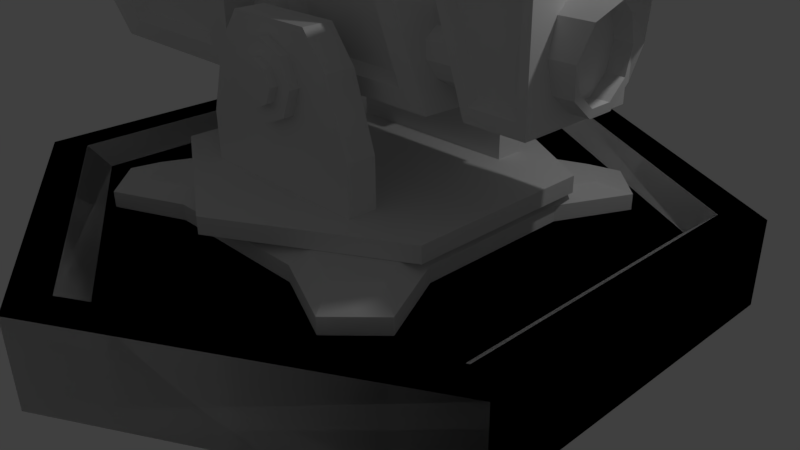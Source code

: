# Source: BasicTurret1.blend  (saved by Blender 2.77.0; exported with 4.5.12 LTS)
import bpy
from mathutils import Matrix  # noqa: F401  (used for matrix-valued properties, if any)

bpy.ops.wm.read_factory_settings(use_empty=True)
scene = bpy.context.scene
scene.name = 'Scene'

# ---- collections
col_collection_1 = bpy.data.collections.new('Collection 1'); scene.collection.children.link(col_collection_1)

# ---- world
world_world = bpy.data.worlds.new('World'); scene.world = world_world
world_world.color = (0.05088, 0.05088, 0.05088)
world_world.use_sun_shadow = False
world_world.sun_shadow_jitter_overblur = 0.0
world_world.cycles.sampling_method = 'MANUAL'

# ---- cameras
cam_camera = bpy.data.cameras.new('Camera')
cam_camera.clip_end = 100.0
cam_camera.lens = 35.0
cam_camera.sensor_width = 32.0
cam_camera.sensor_height = 18.0
cam_camera.ortho_scale = 7.314
cam_camera.dof.focus_distance = 0.0
cam_camera.dof.aperture_fstop = 128.0

# ---- lights
light_lamp = bpy.data.lights.new('Lamp', 'POINT')
light_lamp.transmission_factor = 0.0
light_lamp.cutoff_distance = 30.0
light_lamp.energy = 100.0
light_lamp.shadow_buffer_clip_start = 1.001
light_lamp.shadow_soft_size = 0.1
light_lamp.shadow_maximum_resolution = 0.006
light_lamp.use_absolute_resolution = True

# ---- meshes
me_circle_002 = bpy.data.meshes.new('Circle.002')
me_circle_002.from_pydata([(2.747, 0.5103, 1.987), (2.747, 0.4128, 2.347), (2.747, 0.1577, 2.569), (2.747, -0.1577, 2.569), (2.747, -0.4128, 2.347), (2.747, -0.5103, 1.987), (2.747, -0.4128, 1.628), (2.747, -0.1577, 1.405), (2.747, 0.1577, 1.405), (2.747, 0.4128, 1.628), (3.253, 0.5103, 1.987), (3.339, 0.4128, 2.347), (3.492, 0.1577, 2.569), (3.492, -0.1577, 2.569), (3.339, -0.4128, 2.347), (3.253, -0.5103, 1.987), (3.193, -0.4128, 1.628), (3.193, -0.1577, 1.405), (3.193, 0.1577, 1.405), (3.193, 0.4128, 1.628), (3.193, 0.4288, 1.987), (3.193, 0.3469, 2.289), (3.193, 0.1325, 2.476), (3.193, -0.1325, 2.476), (3.193, -0.3469, 2.289), (3.193, -0.4288, 1.987), (3.193, -0.3469, 1.685), (3.193, -0.1325, 1.498), (3.193, 0.1325, 1.498), (3.193, 0.3469, 1.685), (2.981, 0.4288, 1.987), (2.981, 0.3469, 2.289), (2.981, 0.1325, 2.476), (2.981, -0.1325, 2.476), (2.981, -0.3469, 2.289), (2.981, -0.4288, 1.987), (2.981, -0.3469, 1.685), (2.981, -0.1325, 1.498), (2.981, 0.1325, 1.498), (2.981, 0.3469, 1.685), (2.201, 0.7566, 1.273), (1.688, 0.7566, 2.746), (2.947, 0.7566, 1.273), (2.947, 0.7566, 2.763), (2.254, 0.7566, 1.434), (1.852, 0.7566, 2.588), (2.838, 0.7566, 1.434), (2.838, 0.7566, 2.601), (2.283, 0.6507, 1.521), (1.941, 0.6507, 2.501), (2.779, 0.6507, 1.521), (2.779, 0.6507, 2.512), (2.201, -0.7566, 1.273), (1.688, -0.7566, 2.746), (2.947, -0.7566, 1.273), (2.947, -0.7566, 2.763), (1.688, -1.681e-07, 2.843), (2.201, -1.681e-07, 1.273), (2.947, -1.681e-07, 2.859), (2.947, -1.681e-07, 1.273), (2.254, -0.7566, 1.434), (1.852, -0.7566, 2.588), (2.838, -0.7566, 1.434), (2.838, -0.7566, 2.601), (2.283, -0.6507, 1.521), (1.941, -0.6507, 2.501), (2.779, -0.6507, 1.521), (2.779, -0.6507, 2.512), (1.128, 0.2456, 2.019), (1.128, 0.09382, 1.909), (2.486, 0.09382, 1.909), (1.128, -0.09382, 1.909), (2.486, -0.09382, 1.909), (1.128, -0.2456, 2.019), (2.486, -0.3036, 2.198), (2.486, -0.2456, 2.376), (1.128, -0.09382, 2.486), (2.486, -0.09382, 2.486), (1.128, 0.09382, 2.486), (1.133, 0.5907, 1.715), (2.49, 0.5907, 1.715), (1.133, 0.5328, 1.537), (2.49, 0.5328, 1.537), (1.133, 0.381, 1.427), (2.49, 0.381, 1.427), (1.133, 0.1933, 1.427), (2.49, 0.1933, 1.427), (1.133, 0.04152, 1.537), (2.49, 0.04152, 1.537), (1.133, -0.01646, 1.715), (2.49, -0.01646, 1.715), (1.133, 0.04152, 1.894), (2.49, 0.04152, 1.894), (1.133, 0.1933, 2.004), (2.49, 0.1933, 2.004), (1.133, 0.381, 2.004), (2.49, 0.381, 2.004), (1.133, 0.5328, 1.894), (2.49, 0.5328, 1.894), (1.128, -0.3036, 2.198), (2.486, -0.2456, 2.019), (2.486, 0.2456, 2.019), (1.128, 0.3036, 2.198), (2.486, 0.3036, 2.198), (1.128, 0.2456, 2.376), (2.486, 0.2456, 2.376), (2.486, 0.09382, 2.486), (1.128, -0.2456, 2.376), (1.133, -0.5907, 1.715), (2.49, -0.5907, 1.715), (1.133, -0.5327, 1.537), (2.49, -0.5327, 1.537), (1.133, -0.381, 1.427), (2.49, -0.381, 1.427), (1.133, -0.1933, 1.427), (2.49, -0.1933, 1.427), (1.133, -0.04152, 1.537), (2.49, -0.04152, 1.537), (1.133, 0.01646, 1.715), (2.49, 0.01646, 1.715), (1.133, -0.04152, 1.894), (2.49, -0.04152, 1.894), (1.133, -0.1933, 2.004), (2.49, -0.1933, 2.004), (1.133, -0.381, 2.004), (2.49, -0.381, 2.004), (1.133, -0.5327, 1.894), (2.49, -0.5327, 1.894), (-0.4766, 0.7678, 1.212), (-0.9601, 0.7678, 2.747), (1.711, 0.7678, 1.212), (1.059, 0.7678, 2.747), (-1.04, 7.659e-08, 2.828), (-0.2559, 0.7678, 1.421), (-0.6077, 0.7678, 2.538), (1.335, 0.7678, 1.421), (0.8613, 0.7678, 2.538), (-0.162, 0.6051, 1.51), (-0.4577, 0.6051, 2.449), (1.176, 0.6051, 1.51), (0.7771, 0.6051, 2.449), (-0.5438, -0.263, 2.787), (-0.5438, 7.659e-08, 2.787), (0.779, -0.263, 2.787), (-0.5438, -0.263, 2.964), (-0.5438, 7.659e-08, 3.002), (0.779, -0.263, 2.964), (0.779, 7.659e-08, 3.002), (-0.4766, -0.7678, 1.212), (-0.9601, -0.7678, 2.747), (1.711, -0.7678, 1.212), (1.059, -0.7678, 2.747), (-0.4766, 7.659e-08, 1.212), (1.185, 7.659e-08, 2.839), (1.86, 7.659e-08, 1.258), (-0.2559, -0.7678, 1.421), (-0.6077, -0.7678, 2.538), (1.335, -0.7678, 1.421), (0.8613, -0.7678, 2.538), (-0.162, -0.6051, 1.51), (-0.4577, -0.6051, 2.449), (1.176, -0.6051, 1.51), (0.7771, -0.6051, 2.449), (-0.5438, 0.263, 2.787), (0.779, 0.263, 2.787), (0.779, 7.659e-08, 2.787), (-0.5438, 0.263, 2.964), (0.779, 0.263, 2.964), (-1.939, 0.3036, 2.198), (-0.5812, 0.2456, 2.019), (-0.5812, 0.09382, 1.909), (-1.939, -0.09382, 1.909), (-0.5812, -0.2456, 2.019), (-0.5812, -0.3036, 2.198), (-0.5812, -0.2456, 2.376), (-1.939, -0.09382, 2.486), (-0.5812, -0.09382, 2.486), (-0.5812, 0.09382, 2.486), (-1.934, 0.5907, 1.715), (-0.5767, 0.5907, 1.715), (-1.934, 0.5328, 1.537), (-0.5767, 0.5328, 1.537), (-1.934, 0.381, 1.427), (-0.5767, 0.381, 1.427), (-1.934, 0.1933, 1.427), (-0.5767, 0.1933, 1.427), (-1.934, 0.04152, 1.537), (-0.5767, 0.04152, 1.537), (-1.934, -0.01646, 1.715), (-0.5767, -0.01646, 1.715), (-1.934, 0.04152, 1.894), (-0.5767, 0.04152, 1.894), (-1.934, 0.1933, 2.004), (-0.5767, 0.1933, 2.004), (-1.934, 0.381, 2.004), (-0.5767, 0.381, 2.004), (-1.934, 0.5328, 1.894), (-0.5767, 0.5328, 1.894), (-1.939, -0.3036, 2.198), (-1.939, -0.2456, 2.019), (-0.5812, -0.09382, 1.909), (-1.939, 0.09382, 1.909), (-1.939, 0.2456, 2.019), (-0.5812, 0.3036, 2.198), (-1.939, 0.2456, 2.376), (-0.5812, 0.2456, 2.376), (-1.939, 0.09382, 2.486), (-1.939, -0.2456, 2.376), (-1.934, -0.5907, 1.715), (-0.5767, -0.5907, 1.715), (-1.934, -0.5327, 1.537), (-0.5767, -0.5327, 1.537), (-1.934, -0.381, 1.427), (-0.5767, -0.381, 1.427), (-1.934, -0.1933, 1.427), (-0.5767, -0.1933, 1.427), (-1.934, -0.04152, 1.537), (-0.5767, -0.04152, 1.537), (-1.934, 0.01646, 1.715), (-0.5767, 0.01646, 1.715), (-1.934, -0.04152, 1.894), (-0.5767, -0.04152, 1.894), (-1.934, -0.1933, 2.004), (-0.5767, -0.1933, 2.004), (-1.934, -0.381, 2.004), (-0.5767, -0.381, 2.004), (-1.934, -0.5327, 1.894), (-0.5767, -0.5327, 1.894), (-3.874, -0.9716, 1.091), (-5.5, -0.9716, 2.824), (-1.415, -0.9716, 1.091), (-1.415, -0.9716, 2.824), (-3.603, -0.9716, 1.318), (-4.804, -0.9716, 2.597), (-1.787, -0.9716, 1.318), (-1.787, -0.9716, 2.597), (-3.525, -0.8111, 1.4), (-4.572, -0.8111, 2.515), (-1.942, -0.8111, 1.4), (-1.942, -0.8111, 2.515), (-3.948, -0.7076, 1.298), (-5.198, -0.7076, 2.57), (-5.238, -1.649e-08, 2.649), (-3.948, -1.649e-08, 1.298), (-5.044, 0.2397, 2.906), (-5.185, 0.1939, 2.906), (-5.272, 0.07406, 2.906), (-5.272, -0.07406, 2.906), (-5.185, -0.1939, 2.906), (-5.044, -0.2397, 2.906), (-4.904, -0.1939, 2.906), (-4.817, -0.07406, 2.906), (-4.817, 0.07406, 2.906), (-4.904, 0.1939, 2.906), (-5.044, 0.2397, 3.035), (-5.185, 0.1939, 3.035), (-5.272, 0.07406, 3.035), (-5.272, -0.07406, 3.035), (-5.185, -0.1939, 3.035), (-5.044, -0.2397, 3.035), (-4.904, -0.1939, 3.035), (-4.817, -0.07406, 3.035), (-4.817, 0.07406, 3.035), (-4.904, 0.1939, 3.035), (-5.044, 0.1865, 3.035), (-5.154, 0.1509, 3.035), (-5.222, 0.05764, 3.035), (-5.222, -0.05764, 3.035), (-5.154, -0.1509, 3.035), (-5.044, -0.1865, 3.035), (-4.867, -0.05764, 3.035), (-4.867, 0.05764, 3.035), (-4.935, 0.1509, 3.035), (-5.044, 0.1865, 3.056), (-5.154, 0.1509, 3.056), (-5.222, 0.05764, 3.056), (-5.222, -0.05764, 3.056), (-5.154, -0.1509, 3.056), (-5.044, -0.1865, 3.056), (-4.935, -0.1509, 3.056), (-4.867, 0.05764, 3.056), (-4.935, 0.1509, 3.056), (-5.044, 0.8829, 2.835), (-5.185, 0.8376, 2.839), (-5.272, 0.7184, 2.85), (-5.273, 0.5709, 2.864), (-5.186, 0.4514, 2.875), (-5.045, 0.4056, 2.879), (-4.904, 0.451, 2.875), (-4.817, 0.5702, 2.864), (-4.816, 0.7176, 2.85), (-4.903, 0.8371, 2.839), (-5.044, 0.8947, 2.963), (-5.185, 0.8494, 2.967), (-5.272, 0.7302, 2.978), (-5.273, 0.5827, 2.992), (-5.186, 0.4632, 3.003), (-5.045, 0.4174, 3.007), (-4.904, 0.4627, 3.003), (-4.817, 0.5819, 2.992), (-4.816, 0.7294, 2.978), (-4.903, 0.8489, 2.967), (-5.044, 0.8418, 2.968), (-5.154, 0.8065, 2.971), (-5.222, 0.7137, 2.98), (-5.222, 0.5989, 2.99), (-5.154, 0.506, 2.999), (-5.045, 0.4703, 3.002), (-4.935, 0.5056, 2.999), (-4.867, 0.5984, 2.99), (-4.867, 0.7132, 2.98), (-4.935, 0.8062, 2.971), (-5.044, 0.8438, 2.989), (-5.154, 0.8085, 2.992), (-5.222, 0.7157, 3.001), (-5.222, 0.6009, 3.012), (-5.154, 0.5079, 3.02), (-5.045, 0.4723, 3.023), (-4.935, 0.5076, 3.02), (-4.867, 0.6003, 3.012), (-4.867, 0.7151, 3.001), (-4.935, 0.8081, 2.992), (-3.874, 0.9716, 1.091), (-5.5, 0.9716, 2.824), (-1.415, 0.9716, 1.091), (-1.415, 0.9716, 2.824), (-3.603, 0.9716, 1.318), (-4.804, 0.9716, 2.597), (-1.787, 0.9716, 1.318), (-1.787, 0.9716, 2.597), (-3.525, 0.8111, 1.4), (-4.572, 0.8111, 2.515), (-1.942, 0.8111, 1.4), (-1.942, 0.8111, 2.515), (-5.569, -1.649e-08, 2.916), (-3.874, -1.649e-08, 1.091), (-1.415, -1.649e-08, 2.916), (-1.415, -1.649e-08, 1.091), (-3.948, 0.7076, 1.298), (-5.198, 0.7076, 2.57), (-4.935, -0.1509, 3.035), (-4.867, -0.05764, 3.056), (-5.044, -0.8829, 2.835), (-5.185, -0.8376, 2.839), (-5.272, -0.7184, 2.85), (-5.273, -0.5709, 2.864), (-5.186, -0.4514, 2.875), (-5.045, -0.4056, 2.879), (-4.904, -0.451, 2.875), (-4.817, -0.5702, 2.864), (-4.816, -0.7176, 2.85), (-4.903, -0.8371, 2.839), (-5.044, -0.8947, 2.963), (-5.185, -0.8494, 2.967), (-5.272, -0.7302, 2.978), (-5.273, -0.5827, 2.992), (-5.186, -0.4632, 3.003), (-5.045, -0.4174, 3.007), (-4.904, -0.4627, 3.003), (-4.817, -0.5819, 2.992), (-4.816, -0.7294, 2.978), (-4.903, -0.8489, 2.967), (-5.044, -0.8418, 2.968), (-5.154, -0.8065, 2.971), (-5.222, -0.7137, 2.98), (-5.222, -0.5989, 2.99), (-5.154, -0.506, 2.999), (-5.045, -0.4703, 3.002), (-4.935, -0.5056, 2.999), (-4.867, -0.5984, 2.99), (-4.867, -0.7132, 2.98), (-4.935, -0.8061, 2.971), (-5.044, -0.8438, 2.989), (-5.154, -0.8085, 2.992), (-5.222, -0.7157, 3.001), (-5.222, -0.6009, 3.012), (-5.154, -0.5079, 3.02), (-5.045, -0.4723, 3.023), (-4.935, -0.5076, 3.02), (-4.867, -0.6003, 3.012), (-4.867, -0.7151, 3.001), (-4.935, -0.8081, 2.992), (-2.118, -1.223, -0.1017), (1.959e-07, -2.446, -0.1017), (2.118, -1.223, -0.1017), (-2.118, -1.223, 0.111), (1.959e-07, -2.446, 0.111), (2.118, -1.223, 0.111), (-2.118, -1.192e-07, -0.1017), (2.118, -1.192e-07, -0.1017), (2.118, -1.192e-07, 0.111), (0.0, -1.192e-07, 0.111), (0.0, -1.192e-07, -0.1017), (-1.194, -1.36, 0.1094), (1.194, -1.36, 0.1094), (-1.194, -0.9838, 0.1094), (1.194, -0.9838, 0.1094), (-1.863e-08, -1.36, 0.1094), (-1.863e-08, -0.9838, 0.1094), (-1.194, -1.36, 0.7221), (1.194, -1.36, 0.7221), (-1.194, -0.9838, 0.7221), (1.194, -0.9838, 0.7221), (-1.863e-08, -1.36, 0.7221), (-1.863e-08, -0.9838, 0.7221), (-0.9147, -1.36, 1.591), (0.9147, -1.36, 1.591), (-0.9147, -0.9838, 1.591), (0.9147, -0.9838, 1.591), (-1.568e-08, -1.36, 1.591), (-1.568e-08, -0.9838, 1.591), (-0.5902, -1.36, 2.007), (0.5902, -1.36, 2.007), (-0.5902, -0.9838, 2.007), (0.5902, -0.9838, 2.007), (-1.197e-08, -1.36, 2.007), (-1.197e-08, -0.9838, 2.007), (0.3391, -1.485, 1.694), (0.4768, -1.485, 1.361), (0.3391, -1.485, 1.029), (0.00669, -1.485, 0.891), (-0.3257, -1.485, 1.029), (-0.4634, -1.485, 1.361), (-0.3257, -1.485, 1.694), (0.00669, -1.485, 1.831), (0.3391, -1.305, 1.694), (0.4768, -1.305, 1.361), (0.3391, -1.305, 1.029), (0.00669, -1.305, 0.891), (-0.3257, -1.305, 1.029), (-0.4634, -1.305, 1.361), (-0.3257, -1.305, 1.694), (0.00669, -1.305, 1.831), (0.195, -1.485, 1.549), (0.2731, -1.485, 1.361), (0.195, -1.485, 1.173), (0.00669, -1.485, 1.095), (-0.1817, -1.485, 1.173), (-0.2597, -1.485, 1.361), (-0.1817, -1.485, 1.549), (0.00669, -1.485, 1.627), (0.195, -1.586, 1.549), (0.2731, -1.586, 1.361), (0.195, -1.586, 1.173), (0.00669, -1.586, 1.095), (-0.1817, -1.586, 1.173), (-0.2597, -1.586, 1.361), (-0.1817, -1.586, 1.549), (0.00669, -1.586, 1.627), (0.3391, -0.8162, 1.694), (0.4768, -0.8162, 1.361), (0.3391, -0.8162, 1.029), (0.00669, -0.8162, 0.891), (-0.3257, -0.8162, 1.029), (-0.4634, -0.8162, 1.361), (-0.3257, -0.8162, 1.694), (0.00669, -0.8162, 1.831), (-2.118, 1.223, -0.1017), (1.959e-07, 2.446, -0.1017), (2.118, 1.223, -0.1017), (-2.118, 1.223, 0.111), (1.959e-07, 2.446, 0.111), (2.118, 1.223, 0.111), (-2.118, 1.192e-07, 0.111), (-1.194, 1.36, 0.1094), (1.194, 1.36, 0.1094), (-1.194, 0.9838, 0.1094), (1.194, 0.9838, 0.1094), (-1.863e-08, 1.36, 0.1094), (-1.863e-08, 0.9838, 0.1094), (-1.194, 1.36, 0.7221), (1.194, 1.36, 0.7221), (-1.194, 0.9838, 0.7221), (1.194, 0.9838, 0.7221), (-1.863e-08, 1.36, 0.7221), (-1.863e-08, 0.9838, 0.7221), (-0.9147, 1.36, 1.591), (0.9147, 1.36, 1.591), (-0.9147, 0.9838, 1.591), (0.9147, 0.9838, 1.591), (-1.568e-08, 1.36, 1.591), (-1.568e-08, 0.9838, 1.591), (-0.5902, 1.36, 2.007), (0.5902, 1.36, 2.007), (-0.5902, 0.9838, 2.007), (0.5902, 0.9838, 2.007), (-1.197e-08, 1.36, 2.007), (-1.197e-08, 0.9838, 2.007), (0.3391, 1.485, 1.694), (0.4768, 1.485, 1.361), (0.3391, 1.485, 1.029), (0.00669, 1.485, 0.891), (-0.3257, 1.485, 1.029), (-0.4634, 1.485, 1.361), (-0.3257, 1.485, 1.694), (0.00669, 1.485, 1.831), (0.3391, 1.305, 1.694), (0.4768, 1.305, 1.361), (0.3391, 1.305, 1.029), (0.00669, 1.305, 0.891), (-0.3257, 1.305, 1.029), (-0.4634, 1.305, 1.361), (-0.3257, 1.305, 1.694), (0.00669, 1.305, 1.831), (0.195, 1.485, 1.549), (0.2731, 1.485, 1.361), (0.195, 1.485, 1.173), (0.00669, 1.485, 1.095), (-0.1817, 1.485, 1.173), (-0.2597, 1.485, 1.361), (-0.1817, 1.485, 1.549), (0.00669, 1.485, 1.627), (0.195, 1.586, 1.549), (0.2731, 1.586, 1.361), (0.195, 1.586, 1.173), (0.00669, 1.586, 1.095), (-0.1817, 1.586, 1.173), (-0.2597, 1.586, 1.361), (-0.1817, 1.586, 1.549), (0.00669, 1.586, 1.627), (0.3391, 0.8162, 1.694), (0.4768, 0.8162, 1.361), (0.3391, 0.8162, 1.029), (0.00669, 0.8162, 0.891), (-0.3257, 0.8162, 1.029), (-0.4634, 0.8162, 1.361), (-0.3257, 0.8162, 1.694), (0.00669, 0.8162, 1.831)], [], [(5, 15, 14, 4), (2, 12, 11, 1), (9, 19, 18, 8), (6, 16, 15, 5), (3, 13, 12, 2), (0, 10, 19, 9), (7, 17, 16, 6), (4, 14, 13, 3), (1, 11, 10, 0), (8, 18, 17, 7), (12, 13, 23, 22), (19, 10, 20, 29), (16, 17, 27, 26), (13, 14, 24, 23), (10, 11, 21, 20), (17, 18, 28, 27), (14, 15, 25, 24), (11, 12, 22, 21), (18, 19, 29, 28), (15, 16, 26, 25), (28, 29, 39, 38), (25, 26, 36, 35), (22, 23, 33, 32), (29, 20, 30, 39), (26, 27, 37, 36), (23, 24, 34, 33), (20, 21, 31, 30), (27, 28, 38, 37), (24, 25, 35, 34), (21, 22, 32, 31), (56, 41, 40, 57), (42, 40, 44, 46), (57, 40, 42, 59), (58, 43, 41, 56), (43, 58, 59, 42), (41, 43, 47, 45), (43, 42, 46, 47), (40, 41, 45, 44), (46, 44, 48, 50), (45, 47, 51, 49), (47, 46, 50, 51), (44, 45, 49, 48), (48, 49, 51, 50), (56, 57, 52, 53), (54, 62, 60, 52), (57, 59, 54, 52), (58, 56, 53, 55), (55, 54, 59, 58), (53, 61, 63, 55), (55, 63, 62, 54), (52, 60, 61, 53), (62, 66, 64, 60), (61, 65, 67, 63), (63, 67, 66, 62), (60, 64, 65, 61), (64, 66, 67, 65), (102, 103, 101, 68), (68, 101, 70, 69), (69, 70, 72, 71), (71, 72, 100, 73), (73, 100, 74, 99), (99, 74, 75, 107), (107, 75, 77, 76), (76, 77, 106, 78), (101, 103, 105, 106, 77, 75, 74, 100, 72, 70), (78, 106, 105, 104), (102, 68, 69, 71, 73, 99, 107, 76, 78, 104), (79, 80, 82, 81), (81, 82, 84, 83), (83, 84, 86, 85), (85, 86, 88, 87), (87, 88, 90, 89), (89, 90, 92, 91), (91, 92, 94, 93), (93, 94, 96, 95), (82, 80, 98, 96, 94, 92, 90, 88, 86, 84), (95, 96, 98, 97), (97, 98, 80, 79), (79, 81, 83, 85, 87, 89, 91, 93, 95, 97), (102, 104, 105, 103), (108, 110, 111, 109), (110, 112, 113, 111), (112, 114, 115, 113), (114, 116, 117, 115), (116, 118, 119, 117), (118, 120, 121, 119), (120, 122, 123, 121), (122, 124, 125, 123), (111, 113, 115, 117, 119, 121, 123, 125, 127, 109), (124, 126, 127, 125), (126, 108, 109, 127), (108, 126, 124, 122, 120, 118, 116, 114, 112, 110), (132, 129, 128, 152), (129, 131, 136, 134), (152, 128, 130, 154), (153, 131, 129, 132), (131, 153, 154, 130), (131, 130, 135, 136), (128, 129, 134, 133), (130, 128, 133, 135), (134, 136, 140, 138), (136, 135, 139, 140), (133, 134, 138, 137), (135, 133, 137, 139), (137, 138, 140, 139), (141, 142, 165, 143), (144, 146, 147, 145), (165, 147, 146, 143), (141, 144, 145, 142), (143, 146, 144, 141), (132, 152, 148, 149), (149, 156, 158, 151), (152, 154, 150, 148), (153, 132, 149, 151), (151, 150, 154, 153), (151, 158, 157, 150), (148, 155, 156, 149), (150, 157, 155, 148), (156, 160, 162, 158), (158, 162, 161, 157), (155, 159, 160, 156), (157, 161, 159, 155), (159, 161, 162, 160), (163, 164, 165, 142), (166, 145, 147, 167), (165, 164, 167, 147), (163, 142, 145, 166), (164, 163, 166, 167), (168, 203, 169, 202), (202, 169, 170, 201), (201, 170, 200, 171), (171, 200, 172, 199), (199, 172, 173, 198), (198, 173, 174, 207), (207, 174, 176, 175), (175, 176, 177, 206), (169, 203, 205, 177, 176, 174, 173, 172, 200, 170), (206, 177, 205, 204), (204, 205, 203, 168), (168, 202, 201, 171, 199, 198, 207, 175, 206, 204), (178, 179, 181, 180), (180, 181, 183, 182), (182, 183, 185, 184), (184, 185, 187, 186), (186, 187, 189, 188), (188, 189, 191, 190), (190, 191, 193, 192), (192, 193, 195, 194), (181, 179, 197, 195, 193, 191, 189, 187, 185, 183), (194, 195, 197, 196), (196, 197, 179, 178), (178, 180, 182, 184, 186, 188, 190, 192, 194, 196), (208, 210, 211, 209), (210, 212, 213, 211), (212, 214, 215, 213), (214, 216, 217, 215), (216, 218, 219, 217), (218, 220, 221, 219), (220, 222, 223, 221), (222, 224, 225, 223), (211, 213, 215, 217, 219, 221, 223, 225, 227, 209), (224, 226, 227, 225), (226, 208, 209, 227), (208, 226, 224, 222, 220, 218, 216, 214, 212, 210), (336, 231, 230, 337), (231, 229, 233, 235), (230, 231, 235, 234), (229, 228, 232, 233), (228, 230, 234, 232), (232, 234, 238, 236), (234, 235, 239, 238), (235, 233, 237, 239), (233, 232, 236, 237), (236, 238, 239, 237), (231, 336, 334, 229), (228, 335, 337, 230), (229, 334, 242, 241), (335, 228, 240, 243), (228, 229, 241, 240), (241, 242, 243, 240), (248, 258, 257, 247), (245, 255, 254, 244), (252, 262, 261, 251), (249, 259, 258, 248), (246, 256, 255, 245), (253, 263, 262, 252), (250, 260, 259, 249), (247, 257, 256, 246), (244, 254, 263, 253), (251, 261, 260, 250), (257, 258, 268, 267), (254, 255, 265, 264), (261, 262, 271, 270), (258, 259, 269, 268), (255, 256, 266, 265), (262, 263, 272, 271), (259, 260, 340, 269), (256, 257, 267, 266), (263, 254, 264, 272), (260, 261, 270, 340), (264, 265, 274, 273), (270, 271, 280, 341), (268, 269, 278, 277), (265, 266, 275, 274), (271, 272, 281, 280), (269, 340, 279, 278), (266, 267, 276, 275), (272, 264, 273, 281), (340, 270, 341, 279), (267, 268, 277, 276), (274, 275, 276, 277, 278, 279, 341, 280, 281, 273), (286, 296, 295, 285), (283, 293, 292, 282), (290, 300, 299, 289), (287, 297, 296, 286), (284, 294, 293, 283), (291, 301, 300, 290), (288, 298, 297, 287), (285, 295, 294, 284), (282, 292, 301, 291), (289, 299, 298, 288), (295, 296, 306, 305), (292, 293, 303, 302), (299, 300, 310, 309), (296, 297, 307, 306), (293, 294, 304, 303), (300, 301, 311, 310), (297, 298, 308, 307), (294, 295, 305, 304), (301, 292, 302, 311), (298, 299, 309, 308), (302, 303, 313, 312), (309, 310, 320, 319), (306, 307, 317, 316), (303, 304, 314, 313), (310, 311, 321, 320), (307, 308, 318, 317), (304, 305, 315, 314), (311, 302, 312, 321), (308, 309, 319, 318), (305, 306, 316, 315), (313, 314, 315, 316, 317, 318, 319, 320, 321, 312), (336, 337, 324, 325), (325, 329, 327, 323), (324, 328, 329, 325), (323, 327, 326, 322), (322, 326, 328, 324), (326, 330, 332, 328), (328, 332, 333, 329), (329, 333, 331, 327), (327, 331, 330, 326), (330, 331, 333, 332), (325, 323, 334, 336), (322, 324, 337, 335), (323, 339, 242, 334), (335, 243, 338, 322), (322, 338, 339, 323), (339, 338, 243, 242), (346, 345, 355, 356), (343, 342, 352, 353), (350, 349, 359, 360), (347, 346, 356, 357), (344, 343, 353, 354), (351, 350, 360, 361), (348, 347, 357, 358), (345, 344, 354, 355), (342, 351, 361, 352), (349, 348, 358, 359), (355, 365, 366, 356), (352, 362, 363, 353), (359, 369, 370, 360), (356, 366, 367, 357), (353, 363, 364, 354), (360, 370, 371, 361), (357, 367, 368, 358), (354, 364, 365, 355), (361, 371, 362, 352), (358, 368, 369, 359), (362, 372, 373, 363), (369, 379, 380, 370), (366, 376, 377, 367), (363, 373, 374, 364), (370, 380, 381, 371), (367, 377, 378, 368), (364, 374, 375, 365), (371, 381, 372, 362), (368, 378, 379, 369), (365, 375, 376, 366), (373, 372, 381, 380, 379, 378, 377, 376, 375, 374), (31, 32, 33, 34, 35, 36, 37, 38, 39, 30), (463, 388, 382, 385), (383, 386, 385, 382), (384, 387, 386, 383), (383, 382, 388, 392, 389, 384), (390, 387, 384, 389), (389, 392, 391, 390), (388, 463, 391, 392), (394, 396, 402, 400), (393, 397, 403, 399), (463, 395, 398, 391), (385, 393, 395, 463), (386, 397, 393, 385), (391, 398, 396, 390), (390, 396, 394, 387), (387, 394, 397, 386), (400, 402, 408, 406), (399, 403, 409, 405), (395, 393, 399, 401), (396, 398, 404, 402), (398, 395, 401, 404), (397, 394, 400, 403), (410, 407, 413, 416), (408, 410, 416, 414), (401, 399, 405, 407), (402, 404, 410, 408), (404, 401, 407, 410), (403, 400, 406, 409), (415, 412, 414, 416), (411, 415, 416, 413), (409, 406, 412, 415), (405, 409, 415, 411), (406, 408, 414, 412), (407, 405, 411, 413), (417, 418, 426, 425), (422, 423, 431, 430), (420, 421, 429, 428), (418, 419, 427, 426), (423, 424, 432, 431), (421, 422, 430, 429), (419, 420, 428, 427), (424, 417, 425, 432), (418, 417, 433, 434), (423, 422, 438, 439), (421, 420, 436, 437), (419, 418, 434, 435), (424, 423, 439, 440), (422, 421, 437, 438), (420, 419, 435, 436), (417, 424, 440, 433), (434, 433, 441, 442), (439, 438, 446, 447), (437, 436, 444, 445), (435, 434, 442, 443), (440, 439, 447, 448), (438, 437, 445, 446), (436, 435, 443, 444), (433, 440, 448, 441), (448, 447, 446, 445, 444, 443, 442, 441), (427, 428, 452, 451), (432, 425, 449, 456), (425, 426, 450, 449), (430, 431, 455, 454), (428, 429, 453, 452), (426, 427, 451, 450), (431, 432, 456, 455), (429, 430, 454, 453), (456, 449, 450, 451, 452, 453, 454, 455), (463, 460, 457, 388), (458, 457, 460, 461), (459, 458, 461, 462), (458, 459, 389, 392, 388, 457), (390, 389, 459, 462), (465, 471, 473, 467), (464, 470, 474, 468), (463, 391, 469, 466), (460, 463, 466, 464), (461, 460, 464, 468), (391, 390, 467, 469), (390, 462, 465, 467), (462, 461, 468, 465), (471, 477, 479, 473), (470, 476, 480, 474), (466, 472, 470, 464), (467, 473, 475, 469), (469, 475, 472, 466), (468, 474, 471, 465), (481, 487, 484, 478), (479, 485, 487, 481), (472, 478, 476, 470), (473, 479, 481, 475), (475, 481, 478, 472), (474, 480, 477, 471), (486, 487, 485, 483), (482, 484, 487, 486), (480, 486, 483, 477), (476, 482, 486, 480), (477, 483, 485, 479), (478, 484, 482, 476), (488, 496, 497, 489), (493, 501, 502, 494), (491, 499, 500, 492), (489, 497, 498, 490), (494, 502, 503, 495), (492, 500, 501, 493), (490, 498, 499, 491), (495, 503, 496, 488), (489, 505, 504, 488), (494, 510, 509, 493), (492, 508, 507, 491), (490, 506, 505, 489), (495, 511, 510, 494), (493, 509, 508, 492), (491, 507, 506, 490), (488, 504, 511, 495), (505, 513, 512, 504), (510, 518, 517, 509), (508, 516, 515, 507), (506, 514, 513, 505), (511, 519, 518, 510), (509, 517, 516, 508), (507, 515, 514, 506), (504, 512, 519, 511), (519, 512, 513, 514, 515, 516, 517, 518), (498, 522, 523, 499), (503, 527, 520, 496), (496, 520, 521, 497), (501, 525, 526, 502), (499, 523, 524, 500), (497, 521, 522, 498), (502, 526, 527, 503), (500, 524, 525, 501), (527, 526, 525, 524, 523, 522, 521, 520)])
_uv = me_circle_002.uv_layers.new(name='UVMap')
_uv.uv.foreach_set('vector', [0.2579, 0.3309, 0.2563, 0.333, 0.2557, 0.3326, 0.2561, 0.3291, 0.2527, 0.3309, 0.2549, 0.3332, 0.2547, 0.3339, 0.2524, 0.334, 0.255, 0.3382, 0.2554, 0.3359, 0.2561, 0.3358, 0.2566, 0.3382, 0.2586, 0.334, 0.2568, 0.334, 0.2563, 0.333, 0.2579, 0.3309, 0.2542, 0.3292, 0.2552, 0.3329, 0.2549, 0.3332, 0.2527, 0.3309, 0.2533, 0.3369, 0.2548, 0.335, 0.2554, 0.3359, 0.255, 0.3382, 0.258, 0.3367, 0.2567, 0.3351, 0.2568, 0.334, 0.2586, 0.334, 0.2561, 0.3291, 0.2557, 0.3326, 0.2552, 0.3329, 0.2542, 0.3292, 0.2524, 0.334, 0.2547, 0.3339, 0.2548, 0.335, 0.2533, 0.3369, 0.2566, 0.3382, 0.2561, 0.3358, 0.2567, 0.3351, 0.258, 0.3367, 0.2549, 0.3332, 0.2552, 0.3329, 0.2554, 0.3333, 0.2551, 0.3336, 0.2554, 0.3359, 0.2548, 0.335, 0.255, 0.3349, 0.2554, 0.3356, 0.2568, 0.334, 0.2567, 0.3351, 0.2565, 0.3349, 0.2566, 0.334, 0.2552, 0.3329, 0.2557, 0.3326, 0.2557, 0.333, 0.2554, 0.3333, 0.2548, 0.335, 0.2547, 0.3339, 0.255, 0.3341, 0.255, 0.3349, 0.2567, 0.3351, 0.2561, 0.3358, 0.256, 0.3355, 0.2565, 0.3349, 0.2557, 0.3326, 0.2563, 0.333, 0.2562, 0.3332, 0.2557, 0.333, 0.2547, 0.3339, 0.2549, 0.3332, 0.2551, 0.3336, 0.255, 0.3341, 0.2561, 0.3358, 0.2554, 0.3359, 0.2554, 0.3356, 0.256, 0.3355, 0.2563, 0.333, 0.2568, 0.334, 0.2566, 0.334, 0.2562, 0.3332, 0.256, 0.3355, 0.2554, 0.3356, 0.2556, 0.3346, 0.2558, 0.3346, 0.2562, 0.3332, 0.2566, 0.334, 0.2559, 0.3342, 0.2558, 0.3339, 0.2551, 0.3336, 0.2554, 0.3333, 0.2556, 0.3338, 0.2555, 0.3339, 0.2554, 0.3356, 0.255, 0.3349, 0.2555, 0.3344, 0.2556, 0.3346, 0.2566, 0.334, 0.2565, 0.3349, 0.2559, 0.3344, 0.2559, 0.3342, 0.2554, 0.3333, 0.2557, 0.333, 0.2557, 0.3338, 0.2556, 0.3338, 0.255, 0.3349, 0.255, 0.3341, 0.2554, 0.3341, 0.2555, 0.3344, 0.2565, 0.3349, 0.256, 0.3355, 0.2558, 0.3346, 0.2559, 0.3344, 0.2557, 0.333, 0.2562, 0.3332, 0.2558, 0.3339, 0.2557, 0.3338, 0.255, 0.3341, 0.2551, 0.3336, 0.2555, 0.3339, 0.2554, 0.3341, 0.585, 0.3916, 0.5952, 0.3916, 0.5952, 0.4018, 0.585, 0.4018, 0.5785, 0.4176, 0.5785, 0.4018, 0.585, 0.4018, 0.585, 0.4176, 0.5785, 0.4176, 0.5785, 0.4018, 0.585, 0.4018, 0.585, 0.4176, 0.585, 0.3916, 0.5952, 0.3916, 0.5952, 0.4018, 0.585, 0.4018, 0.585, 0.3916, 0.5952, 0.3916, 0.5952, 0.4018, 0.585, 0.4018, 0.585, 0.3916, 0.5952, 0.3916, 0.5952, 0.4018, 0.585, 0.4018, 0.585, 0.3916, 0.5952, 0.3916, 0.5952, 0.4018, 0.585, 0.4018, 0.585, 0.3916, 0.5952, 0.3916, 0.5952, 0.4018, 0.585, 0.4018, 0.5768, 0.4018, 0.585, 0.4018, 0.585, 0.41, 0.5768, 0.41, 0.409, 0.931, 0.4238, 0.931, 0.4238, 0.9457, 0.409, 0.9457, 0.409, 0.931, 0.4238, 0.931, 0.4238, 0.9457, 0.409, 0.9457, 0.585, 0.4018, 0.585, 0.4146, 0.5798, 0.4146, 0.5798, 0.4018, 0.8516, 0.4855, 0.8618, 0.4855, 0.8618, 0.4956, 0.8516, 0.4956, 0.585, 0.3916, 0.5952, 0.3916, 0.5952, 0.4018, 0.585, 0.4018, 0.5785, 0.4176, 0.5785, 0.4018, 0.585, 0.4018, 0.585, 0.4176, 0.5785, 0.4176, 0.5785, 0.4018, 0.585, 0.4018, 0.585, 0.4176, 0.585, 0.3916, 0.5952, 0.3916, 0.5952, 0.4018, 0.585, 0.4018, 0.585, 0.3916, 0.5952, 0.3916, 0.5952, 0.4018, 0.585, 0.4018, 0.585, 0.3916, 0.5952, 0.3916, 0.5952, 0.4018, 0.585, 0.4018, 0.585, 0.3916, 0.5952, 0.3916, 0.5952, 0.4018, 0.585, 0.4018, 0.585, 0.3916, 0.5952, 0.3916, 0.5952, 0.4018, 0.585, 0.4018, 0.409, 0.931, 0.4238, 0.931, 0.4238, 0.9457, 0.409, 0.9457, 0.409, 0.931, 0.4238, 0.931, 0.4238, 0.9457, 0.409, 0.9457, 0.409, 0.931, 0.4238, 0.931, 0.4238, 0.9457, 0.409, 0.9457, 0.409, 0.931, 0.4238, 0.931, 0.4238, 0.9457, 0.409, 0.9457, 0.8516, 0.4855, 0.8618, 0.4855, 0.8618, 0.4956, 0.8516, 0.4956, 0.3788, 0.3867, 0.3941, 0.3867, 0.3941, 0.402, 0.3788, 0.402, 0.3788, 0.3867, 0.3941, 0.3867, 0.3941, 0.402, 0.3788, 0.402, 0.3788, 0.3867, 0.3941, 0.3867, 0.3941, 0.402, 0.3788, 0.402, 0.3788, 0.3867, 0.3941, 0.3867, 0.3941, 0.402, 0.3788, 0.402, 0.3788, 0.3867, 0.3941, 0.3867, 0.3941, 0.402, 0.3788, 0.402, 0.3788, 0.3867, 0.3941, 0.3867, 0.3941, 0.402, 0.3788, 0.402, 0.3788, 0.3867, 0.3941, 0.3867, 0.3941, 0.402, 0.3788, 0.402, 0.3788, 0.3867, 0.3941, 0.3867, 0.3941, 0.402, 0.3788, 0.402, 0.3864, 0.402, 0.3909, 0.4005, 0.3937, 0.3967, 0.3937, 0.392, 0.3909, 0.3881, 0.3864, 0.3867, 0.3819, 0.3881, 0.3791, 0.392, 0.3791, 0.3967, 0.3819, 0.4005, 0.3788, 0.3867, 0.3941, 0.3867, 0.3941, 0.402, 0.3788, 0.402, 0.3864, 0.402, 0.3909, 0.4005, 0.3937, 0.3967, 0.3937, 0.392, 0.3909, 0.3881, 0.3864, 0.3867, 0.3819, 0.3881, 0.3791, 0.392, 0.3791, 0.3967, 0.3819, 0.4005, 0.3788, 0.3867, 0.3941, 0.3867, 0.3941, 0.402, 0.3788, 0.402, 0.3788, 0.3867, 0.3941, 0.3867, 0.3941, 0.402, 0.3788, 0.402, 0.3788, 0.3867, 0.3941, 0.3867, 0.3941, 0.402, 0.3788, 0.402, 0.3788, 0.3867, 0.3941, 0.3867, 0.3941, 0.402, 0.3788, 0.402, 0.3788, 0.3867, 0.3941, 0.3867, 0.3941, 0.402, 0.3788, 0.402, 0.3788, 0.3867, 0.3941, 0.3867, 0.3941, 0.402, 0.3788, 0.402, 0.3788, 0.3867, 0.3941, 0.3867, 0.3941, 0.402, 0.3788, 0.402, 0.3788, 0.3867, 0.3941, 0.3867, 0.3941, 0.402, 0.3788, 0.402, 0.3864, 0.402, 0.3909, 0.4005, 0.3937, 0.3967, 0.3937, 0.392, 0.3909, 0.3881, 0.3864, 0.3867, 0.3819, 0.3881, 0.3791, 0.392, 0.3791, 0.3967, 0.3819, 0.4005, 0.3788, 0.3867, 0.3941, 0.3867, 0.3941, 0.402, 0.3788, 0.402, 0.3788, 0.3867, 0.3941, 0.3867, 0.3941, 0.402, 0.3788, 0.402, 0.3864, 0.402, 0.3909, 0.4005, 0.3937, 0.3967, 0.3937, 0.392, 0.3909, 0.3881, 0.3864, 0.3867, 0.3819, 0.3881, 0.3791, 0.392, 0.3791, 0.3967, 0.3819, 0.4005, 0.3788, 0.3867, 0.3941, 0.3867, 0.3941, 0.402, 0.3788, 0.402, 0.3788, 0.3867, 0.3941, 0.3867, 0.3941, 0.402, 0.3788, 0.402, 0.3788, 0.3867, 0.3941, 0.3867, 0.3941, 0.402, 0.3788, 0.402, 0.3788, 0.3867, 0.3941, 0.3867, 0.3941, 0.402, 0.3788, 0.402, 0.3788, 0.3867, 0.3941, 0.3867, 0.3941, 0.402, 0.3788, 0.402, 0.3788, 0.3867, 0.3941, 0.3867, 0.3941, 0.402, 0.3788, 0.402, 0.3788, 0.3867, 0.3941, 0.3867, 0.3941, 0.402, 0.3788, 0.402, 0.3788, 0.3867, 0.3941, 0.3867, 0.3941, 0.402, 0.3788, 0.402, 0.3788, 0.3867, 0.3941, 0.3867, 0.3941, 0.402, 0.3788, 0.402, 0.3864, 0.402, 0.3909, 0.4005, 0.3937, 0.3967, 0.3937, 0.392, 0.3909, 0.3881, 0.3864, 0.3867, 0.3819, 0.3881, 0.3791, 0.392, 0.3791, 0.3967, 0.3819, 0.4005, 0.3788, 0.3867, 0.3941, 0.3867, 0.3941, 0.402, 0.3788, 0.402, 0.3788, 0.3867, 0.3941, 0.3867, 0.3941, 0.402, 0.3788, 0.402, 0.3864, 0.402, 0.3909, 0.4005, 0.3937, 0.3967, 0.3937, 0.392, 0.3909, 0.3881, 0.3864, 0.3867, 0.3819, 0.3881, 0.3791, 0.392, 0.3791, 0.3967, 0.3819, 0.4005, 0.5925, 0.3958, 0.5931, 0.3969, 0.5933, 0.3981, 0.5925, 0.3994, 0.5931, 0.3969, 0.5942, 0.397, 0.594, 0.3971, 0.5933, 0.3971, 0.5925, 0.3994, 0.5933, 0.3981, 0.5943, 0.3983, 0.5952, 0.399, 0.5947, 0.3962, 0.5942, 0.397, 0.5931, 0.3969, 0.5925, 0.3958, 0.5942, 0.397, 0.5947, 0.3962, 0.5952, 0.399, 0.5943, 0.3983, 0.5942, 0.397, 0.5943, 0.3983, 0.5941, 0.3981, 0.594, 0.3971, 0.5933, 0.3981, 0.5931, 0.3969, 0.5933, 0.3971, 0.5934, 0.398, 0.5943, 0.3983, 0.5933, 0.3981, 0.5934, 0.398, 0.5941, 0.3981, 0.4211, 0.939, 0.4221, 0.939, 0.422, 0.9392, 0.4212, 0.9391, 0.4221, 0.939, 0.4223, 0.9403, 0.4221, 0.9402, 0.422, 0.9392, 0.4212, 0.9402, 0.4211, 0.939, 0.4212, 0.9391, 0.4213, 0.94, 0.4223, 0.9403, 0.4212, 0.9402, 0.4213, 0.94, 0.4221, 0.9402, 0.8601, 0.4917, 0.86, 0.4911, 0.8605, 0.4912, 0.8606, 0.4918, 0.3847, 0.4284, 0.3852, 0.4273, 0.3849, 0.4306, 0.3847, 0.4298, 0.3845, 0.4283, 0.3845, 0.4298, 0.3842, 0.4305, 0.3842, 0.4273, 0.3849, 0.4306, 0.3842, 0.4305, 0.3845, 0.4298, 0.3847, 0.4298, 0.3847, 0.4284, 0.3845, 0.4283, 0.3842, 0.4273, 0.3852, 0.4273, 0.3847, 0.4298, 0.3845, 0.4298, 0.3845, 0.4283, 0.3847, 0.4284, 0.5925, 0.3919, 0.5948, 0.3916, 0.594, 0.393, 0.5933, 0.3928, 0.5933, 0.3928, 0.5934, 0.3931, 0.5935, 0.3942, 0.5934, 0.3944, 0.5948, 0.3916, 0.5948, 0.3958, 0.5942, 0.3945, 0.594, 0.393, 0.5929, 0.3953, 0.5925, 0.3919, 0.5933, 0.3928, 0.5934, 0.3944, 0.5934, 0.3944, 0.5942, 0.3945, 0.5948, 0.3958, 0.5929, 0.3953, 0.5934, 0.3944, 0.5935, 0.3942, 0.5941, 0.3943, 0.5942, 0.3945, 0.594, 0.393, 0.594, 0.3931, 0.5934, 0.3931, 0.5933, 0.3928, 0.5942, 0.3945, 0.5941, 0.3943, 0.594, 0.3931, 0.594, 0.393, 0.4212, 0.933, 0.4213, 0.9332, 0.4214, 0.9344, 0.4213, 0.9347, 0.4213, 0.9347, 0.4214, 0.9344, 0.4221, 0.9346, 0.4222, 0.9348, 0.422, 0.9331, 0.4219, 0.9334, 0.4213, 0.9332, 0.4212, 0.933, 0.4222, 0.9348, 0.4221, 0.9346, 0.4219, 0.9334, 0.422, 0.9331, 0.8605, 0.4872, 0.8606, 0.488, 0.8601, 0.4879, 0.8601, 0.4871, 0.3903, 0.4284, 0.3904, 0.4298, 0.3902, 0.4306, 0.3899, 0.4273, 0.3905, 0.4283, 0.3909, 0.4273, 0.3908, 0.4305, 0.3905, 0.4298, 0.3902, 0.4306, 0.3904, 0.4298, 0.3905, 0.4298, 0.3908, 0.4305, 0.3903, 0.4284, 0.3899, 0.4273, 0.3909, 0.4273, 0.3905, 0.4283, 0.3904, 0.4298, 0.3903, 0.4284, 0.3905, 0.4283, 0.3905, 0.4298, 0.3766, 0.4053, 0.3949, 0.4053, 0.3949, 0.4235, 0.3766, 0.4235, 0.3766, 0.4053, 0.3949, 0.4053, 0.3949, 0.4235, 0.3766, 0.4235, 0.3766, 0.4053, 0.3949, 0.4053, 0.3949, 0.4235, 0.3766, 0.4235, 0.3766, 0.4053, 0.3949, 0.4053, 0.3949, 0.4235, 0.3766, 0.4235, 0.3766, 0.4053, 0.3949, 0.4053, 0.3949, 0.4235, 0.3766, 0.4235, 0.3766, 0.4053, 0.3949, 0.4053, 0.3949, 0.4235, 0.3766, 0.4235, 0.3766, 0.4053, 0.3949, 0.4053, 0.3949, 0.4235, 0.3766, 0.4235, 0.3766, 0.4053, 0.3949, 0.4053, 0.3949, 0.4235, 0.3766, 0.4235, 0.3858, 0.4235, 0.3911, 0.4218, 0.3944, 0.4172, 0.3944, 0.4116, 0.3911, 0.407, 0.3858, 0.4053, 0.3804, 0.407, 0.3771, 0.4116, 0.3771, 0.4172, 0.3804, 0.4218, 0.3766, 0.4053, 0.3949, 0.4053, 0.3949, 0.4235, 0.3766, 0.4235, 0.3766, 0.4053, 0.3949, 0.4053, 0.3949, 0.4235, 0.3766, 0.4235, 0.3858, 0.4235, 0.3911, 0.4218, 0.3944, 0.4172, 0.3944, 0.4116, 0.3911, 0.407, 0.3858, 0.4053, 0.3804, 0.407, 0.3771, 0.4116, 0.3771, 0.4172, 0.3804, 0.4218, 0.3766, 0.4053, 0.3949, 0.4053, 0.3949, 0.4235, 0.3766, 0.4235, 0.3766, 0.4053, 0.3949, 0.4053, 0.3949, 0.4235, 0.3766, 0.4235, 0.3766, 0.4053, 0.3949, 0.4053, 0.3949, 0.4235, 0.3766, 0.4235, 0.3766, 0.4053, 0.3949, 0.4053, 0.3949, 0.4235, 0.3766, 0.4235, 0.3766, 0.4053, 0.3949, 0.4053, 0.3949, 0.4235, 0.3766, 0.4235, 0.3766, 0.4053, 0.3949, 0.4053, 0.3949, 0.4235, 0.3766, 0.4235, 0.3766, 0.4053, 0.3949, 0.4053, 0.3949, 0.4235, 0.3766, 0.4235, 0.3766, 0.4053, 0.3949, 0.4053, 0.3949, 0.4235, 0.3766, 0.4235, 0.3858, 0.4235, 0.3911, 0.4218, 0.3944, 0.4172, 0.3944, 0.4116, 0.3911, 0.407, 0.3858, 0.4053, 0.3804, 0.407, 0.3771, 0.4116, 0.3771, 0.4172, 0.3804, 0.4218, 0.3766, 0.4053, 0.3949, 0.4053, 0.3949, 0.4235, 0.3766, 0.4235, 0.3766, 0.4053, 0.3949, 0.4053, 0.3949, 0.4235, 0.3766, 0.4235, 0.3858, 0.4235, 0.3911, 0.4218, 0.3944, 0.4172, 0.3944, 0.4116, 0.3911, 0.407, 0.3858, 0.4053, 0.3804, 0.407, 0.3771, 0.4116, 0.3771, 0.4172, 0.3804, 0.4218, 0.3766, 0.4053, 0.3949, 0.4053, 0.3949, 0.4235, 0.3766, 0.4235, 0.3766, 0.4053, 0.3949, 0.4053, 0.3949, 0.4235, 0.3766, 0.4235, 0.3766, 0.4053, 0.3949, 0.4053, 0.3949, 0.4235, 0.3766, 0.4235, 0.3766, 0.4053, 0.3949, 0.4053, 0.3949, 0.4235, 0.3766, 0.4235, 0.3766, 0.4053, 0.3949, 0.4053, 0.3949, 0.4235, 0.3766, 0.4235, 0.3766, 0.4053, 0.3949, 0.4053, 0.3949, 0.4235, 0.3766, 0.4235, 0.3766, 0.4053, 0.3949, 0.4053, 0.3949, 0.4235, 0.3766, 0.4235, 0.3766, 0.4053, 0.3949, 0.4053, 0.3949, 0.4235, 0.3766, 0.4235, 0.3858, 0.4235, 0.3911, 0.4218, 0.3944, 0.4172, 0.3944, 0.4116, 0.3911, 0.407, 0.3858, 0.4053, 0.3804, 0.407, 0.3771, 0.4116, 0.3771, 0.4172, 0.3804, 0.4218, 0.3766, 0.4053, 0.3949, 0.4053, 0.3949, 0.4235, 0.3766, 0.4235, 0.3766, 0.4053, 0.3949, 0.4053, 0.3949, 0.4235, 0.3766, 0.4235, 0.3858, 0.4235, 0.3911, 0.4218, 0.3944, 0.4172, 0.3944, 0.4116, 0.3911, 0.407, 0.3858, 0.4053, 0.3804, 0.407, 0.3771, 0.4116, 0.3771, 0.4172, 0.3804, 0.4218, 0.5888, 0.3959, 0.59, 0.3958, 0.5907, 0.3966, 0.5906, 0.3986, 0.59, 0.3958, 0.5909, 0.393, 0.5909, 0.3936, 0.5901, 0.3956, 0.5907, 0.3966, 0.59, 0.3958, 0.5901, 0.3956, 0.5908, 0.3962, 0.5909, 0.393, 0.5916, 0.3949, 0.5914, 0.395, 0.5909, 0.3936, 0.5916, 0.3949, 0.5907, 0.3966, 0.5908, 0.3962, 0.5914, 0.395, 0.4182, 0.9358, 0.4173, 0.9376, 0.4173, 0.9373, 0.418, 0.9358, 0.4173, 0.9376, 0.4164, 0.9368, 0.4167, 0.9366, 0.4173, 0.9373, 0.4164, 0.9368, 0.4176, 0.9338, 0.4175, 0.9342, 0.4167, 0.9366, 0.4176, 0.9338, 0.4182, 0.9358, 0.418, 0.9358, 0.4175, 0.9342, 0.8578, 0.4888, 0.8573, 0.4899, 0.8569, 0.4894, 0.8575, 0.4877, 0.59, 0.3958, 0.5888, 0.3959, 0.591, 0.3916, 0.5909, 0.393, 0.5916, 0.3949, 0.5925, 0.3951, 0.5906, 0.3986, 0.5907, 0.3966, 0.5909, 0.393, 0.591, 0.3916, 0.5915, 0.392, 0.5912, 0.393, 0.5925, 0.3951, 0.5916, 0.3949, 0.5917, 0.3946, 0.5925, 0.3946, 0.5916, 0.3949, 0.5909, 0.393, 0.5912, 0.393, 0.5917, 0.3946, 0.5912, 0.393, 0.5915, 0.392, 0.5925, 0.3946, 0.5917, 0.3946, 0.2562, 0.3041, 0.2564, 0.3039, 0.2565, 0.304, 0.2565, 0.3043, 0.257, 0.3041, 0.2568, 0.3039, 0.2569, 0.3036, 0.2571, 0.3037, 0.2568, 0.303, 0.2567, 0.3033, 0.2565, 0.3033, 0.2565, 0.303, 0.2562, 0.3037, 0.2564, 0.3037, 0.2564, 0.3039, 0.2562, 0.3041, 0.2568, 0.3043, 0.2567, 0.304, 0.2568, 0.3039, 0.257, 0.3041, 0.257, 0.3032, 0.2568, 0.3034, 0.2567, 0.3033, 0.2568, 0.303, 0.2562, 0.3032, 0.2564, 0.3034, 0.2564, 0.3037, 0.2562, 0.3037, 0.2565, 0.3043, 0.2565, 0.304, 0.2567, 0.304, 0.2568, 0.3043, 0.2571, 0.3037, 0.2569, 0.3036, 0.2568, 0.3034, 0.257, 0.3032, 0.2565, 0.303, 0.2565, 0.3033, 0.2564, 0.3034, 0.2562, 0.3032, 0.2565, 0.304, 0.2564, 0.3039, 0.2565, 0.3038, 0.2566, 0.304, 0.2569, 0.3036, 0.2568, 0.3039, 0.2568, 0.3038, 0.2568, 0.3036, 0.2565, 0.3033, 0.2567, 0.3033, 0.2567, 0.3033, 0.2565, 0.3034, 0.2564, 0.3039, 0.2564, 0.3037, 0.2564, 0.3037, 0.2565, 0.3038, 0.2568, 0.3039, 0.2567, 0.304, 0.2567, 0.304, 0.2568, 0.3038, 0.2567, 0.3033, 0.2568, 0.3034, 0.2568, 0.3035, 0.2567, 0.3033, 0.2564, 0.3037, 0.2564, 0.3034, 0.2564, 0.3035, 0.2564, 0.3037, 0.2567, 0.304, 0.2565, 0.304, 0.2566, 0.304, 0.2567, 0.304, 0.2568, 0.3034, 0.2569, 0.3036, 0.2568, 0.3036, 0.2568, 0.3035, 0.2564, 0.3034, 0.2565, 0.3033, 0.2565, 0.3034, 0.2564, 0.3035, 0.2568, 0.3036, 0.2568, 0.3038, 0.2568, 0.3038, 0.2568, 0.3036, 0.2565, 0.3034, 0.2567, 0.3033, 0.2567, 0.3034, 0.2565, 0.3034, 0.2565, 0.3038, 0.2564, 0.3037, 0.2564, 0.3037, 0.2565, 0.3038, 0.2568, 0.3038, 0.2567, 0.304, 0.2567, 0.3039, 0.2568, 0.3038, 0.2567, 0.3033, 0.2568, 0.3035, 0.2568, 0.3035, 0.2567, 0.3034, 0.2564, 0.3037, 0.2564, 0.3035, 0.2565, 0.3035, 0.2564, 0.3037, 0.2567, 0.304, 0.2566, 0.304, 0.2566, 0.3039, 0.2567, 0.3039, 0.2568, 0.3035, 0.2568, 0.3036, 0.2568, 0.3036, 0.2568, 0.3035, 0.2564, 0.3035, 0.2565, 0.3034, 0.2565, 0.3034, 0.2565, 0.3035, 0.2566, 0.304, 0.2565, 0.3038, 0.2565, 0.3038, 0.2566, 0.3039, 0.2568, 0.3038, 0.2567, 0.3039, 0.2566, 0.3039, 0.2565, 0.3038, 0.2564, 0.3037, 0.2565, 0.3035, 0.2565, 0.3034, 0.2567, 0.3034, 0.2568, 0.3035, 0.2568, 0.3036, 0.2571, 0.3039, 0.2573, 0.3038, 0.2573, 0.304, 0.2572, 0.3042, 0.2577, 0.3043, 0.2576, 0.304, 0.2577, 0.3038, 0.2579, 0.304, 0.2578, 0.3031, 0.2577, 0.3034, 0.2575, 0.3033, 0.2575, 0.303, 0.2571, 0.3035, 0.2573, 0.3036, 0.2573, 0.3038, 0.2571, 0.3039, 0.2574, 0.3044, 0.2575, 0.3041, 0.2576, 0.304, 0.2577, 0.3043, 0.258, 0.3035, 0.2577, 0.3036, 0.2577, 0.3034, 0.2578, 0.3031, 0.2572, 0.3031, 0.2574, 0.3034, 0.2573, 0.3036, 0.2571, 0.3035, 0.2572, 0.3042, 0.2573, 0.304, 0.2575, 0.3041, 0.2574, 0.3044, 0.2579, 0.304, 0.2577, 0.3038, 0.2577, 0.3036, 0.258, 0.3035, 0.2575, 0.303, 0.2575, 0.3033, 0.2574, 0.3034, 0.2572, 0.3031, 0.2573, 0.304, 0.2573, 0.3038, 0.2573, 0.3038, 0.2574, 0.3039, 0.2577, 0.3038, 0.2576, 0.304, 0.2576, 0.304, 0.2577, 0.3038, 0.2575, 0.3033, 0.2577, 0.3034, 0.2576, 0.3034, 0.2575, 0.3034, 0.2573, 0.3038, 0.2573, 0.3036, 0.2573, 0.3036, 0.2573, 0.3038, 0.2576, 0.304, 0.2575, 0.3041, 0.2575, 0.304, 0.2576, 0.304, 0.2577, 0.3034, 0.2577, 0.3036, 0.2577, 0.3036, 0.2576, 0.3034, 0.2573, 0.3036, 0.2574, 0.3034, 0.2574, 0.3034, 0.2573, 0.3036, 0.2575, 0.3041, 0.2573, 0.304, 0.2574, 0.3039, 0.2575, 0.304, 0.2577, 0.3036, 0.2577, 0.3038, 0.2577, 0.3038, 0.2577, 0.3036, 0.2574, 0.3034, 0.2575, 0.3033, 0.2575, 0.3034, 0.2574, 0.3034, 0.2577, 0.3038, 0.2576, 0.304, 0.2576, 0.3039, 0.2577, 0.3038, 0.2575, 0.3034, 0.2576, 0.3034, 0.2576, 0.3035, 0.2575, 0.3034, 0.2573, 0.3038, 0.2573, 0.3036, 0.2573, 0.3036, 0.2573, 0.3038, 0.2576, 0.304, 0.2575, 0.304, 0.2575, 0.304, 0.2576, 0.3039, 0.2576, 0.3034, 0.2577, 0.3036, 0.2577, 0.3036, 0.2576, 0.3035, 0.2573, 0.3036, 0.2574, 0.3034, 0.2574, 0.3035, 0.2573, 0.3036, 0.2575, 0.304, 0.2574, 0.3039, 0.2574, 0.3039, 0.2575, 0.304, 0.2577, 0.3036, 0.2577, 0.3038, 0.2577, 0.3038, 0.2577, 0.3036, 0.2574, 0.3034, 0.2575, 0.3034, 0.2575, 0.3034, 0.2574, 0.3035, 0.2574, 0.3039, 0.2573, 0.3038, 0.2573, 0.3038, 0.2574, 0.3039, 0.2576, 0.3039, 0.2575, 0.304, 0.2574, 0.3039, 0.2573, 0.3038, 0.2573, 0.3036, 0.2574, 0.3035, 0.2575, 0.3034, 0.2576, 0.3035, 0.2577, 0.3036, 0.2577, 0.3038, 0.5888, 0.3959, 0.5869, 0.3986, 0.5868, 0.3966, 0.5876, 0.3958, 0.5876, 0.3958, 0.5874, 0.3956, 0.5866, 0.3936, 0.5866, 0.393, 0.5868, 0.3966, 0.5868, 0.3962, 0.5874, 0.3956, 0.5876, 0.3958, 0.5866, 0.393, 0.5866, 0.3936, 0.5862, 0.395, 0.586, 0.3949, 0.586, 0.3949, 0.5862, 0.395, 0.5868, 0.3962, 0.5868, 0.3966, 0.4107, 0.9358, 0.4109, 0.9358, 0.4116, 0.9373, 0.4116, 0.9376, 0.4116, 0.9376, 0.4116, 0.9373, 0.4123, 0.9366, 0.4125, 0.9368, 0.4125, 0.9368, 0.4123, 0.9366, 0.4114, 0.9342, 0.4114, 0.9338, 0.4114, 0.9338, 0.4114, 0.9342, 0.4109, 0.9358, 0.4107, 0.9358, 0.8529, 0.4888, 0.8532, 0.4877, 0.8538, 0.4894, 0.8534, 0.4899, 0.5876, 0.3958, 0.5866, 0.393, 0.5865, 0.3916, 0.5888, 0.3959, 0.586, 0.3949, 0.5868, 0.3966, 0.5869, 0.3986, 0.585, 0.3951, 0.5866, 0.393, 0.5864, 0.393, 0.5861, 0.392, 0.5865, 0.3916, 0.585, 0.3951, 0.585, 0.3946, 0.5859, 0.3946, 0.586, 0.3949, 0.586, 0.3949, 0.5859, 0.3946, 0.5864, 0.393, 0.5866, 0.393, 0.5864, 0.393, 0.5859, 0.3946, 0.585, 0.3946, 0.5861, 0.392, 0.263, 0.3042, 0.2628, 0.3044, 0.2627, 0.3041, 0.2629, 0.304, 0.2623, 0.3042, 0.2622, 0.3037, 0.2624, 0.3037, 0.2625, 0.304, 0.2626, 0.303, 0.2629, 0.3031, 0.2628, 0.3034, 0.2626, 0.3033, 0.2631, 0.3039, 0.263, 0.3042, 0.2629, 0.304, 0.2629, 0.3038, 0.2625, 0.3044, 0.2623, 0.3042, 0.2625, 0.304, 0.2626, 0.3041, 0.2623, 0.3033, 0.2626, 0.303, 0.2626, 0.3033, 0.2625, 0.3035, 0.2631, 0.3034, 0.2631, 0.3039, 0.2629, 0.3038, 0.2629, 0.3036, 0.2628, 0.3044, 0.2625, 0.3044, 0.2626, 0.3041, 0.2627, 0.3041, 0.2622, 0.3037, 0.2623, 0.3033, 0.2625, 0.3035, 0.2624, 0.3037, 0.2629, 0.3031, 0.2631, 0.3034, 0.2629, 0.3036, 0.2628, 0.3034, 0.2627, 0.3041, 0.2627, 0.3041, 0.2628, 0.304, 0.2629, 0.304, 0.2624, 0.3037, 0.2625, 0.3037, 0.2625, 0.3039, 0.2625, 0.304, 0.2628, 0.3034, 0.2628, 0.3035, 0.2626, 0.3034, 0.2626, 0.3033, 0.2629, 0.304, 0.2628, 0.304, 0.2629, 0.3038, 0.2629, 0.3038, 0.2625, 0.304, 0.2625, 0.3039, 0.2626, 0.304, 0.2626, 0.3041, 0.2626, 0.3033, 0.2626, 0.3034, 0.2625, 0.3035, 0.2625, 0.3035, 0.2629, 0.3038, 0.2629, 0.3038, 0.2628, 0.3036, 0.2629, 0.3036, 0.2626, 0.3041, 0.2626, 0.304, 0.2627, 0.3041, 0.2627, 0.3041, 0.2625, 0.3035, 0.2625, 0.3035, 0.2625, 0.3037, 0.2624, 0.3037, 0.2629, 0.3036, 0.2628, 0.3036, 0.2628, 0.3035, 0.2628, 0.3034, 0.2625, 0.3037, 0.2625, 0.3037, 0.2625, 0.3039, 0.2625, 0.3039, 0.2628, 0.3035, 0.2627, 0.3035, 0.2626, 0.3035, 0.2626, 0.3034, 0.2628, 0.304, 0.2628, 0.3039, 0.2628, 0.3038, 0.2629, 0.3038, 0.2625, 0.3039, 0.2625, 0.3039, 0.2626, 0.304, 0.2626, 0.304, 0.2626, 0.3034, 0.2626, 0.3035, 0.2625, 0.3036, 0.2625, 0.3035, 0.2629, 0.3038, 0.2628, 0.3038, 0.2628, 0.3036, 0.2628, 0.3036, 0.2626, 0.304, 0.2626, 0.304, 0.2627, 0.304, 0.2627, 0.3041, 0.2625, 0.3035, 0.2625, 0.3036, 0.2625, 0.3037, 0.2625, 0.3037, 0.2628, 0.3036, 0.2628, 0.3036, 0.2627, 0.3035, 0.2628, 0.3035, 0.2627, 0.3041, 0.2627, 0.304, 0.2628, 0.3039, 0.2628, 0.304, 0.2625, 0.3039, 0.2625, 0.3037, 0.2625, 0.3036, 0.2626, 0.3035, 0.2627, 0.3035, 0.2628, 0.3036, 0.2628, 0.3038, 0.2628, 0.3039, 0.2627, 0.304, 0.2626, 0.304, 0.3075, 0.4931, 0.3076, 0.4928, 0.3077, 0.4927, 0.3078, 0.4927, 0.3079, 0.4929, 0.308, 0.4931, 0.308, 0.4934, 0.3079, 0.4935, 0.3077, 0.4935, 0.3076, 0.4933, 0.3008, 0.4849, 0.3218, 0.4849, 0.3218, 0.5059, 0.3008, 0.5059, 0.3008, 0.4849, 0.3218, 0.4849, 0.3218, 0.5059, 0.3008, 0.5059, 0.3008, 0.4849, 0.3218, 0.4849, 0.3218, 0.5059, 0.3008, 0.5059, 0.3113, 0.5059, 0.3204, 0.5006, 0.3204, 0.4901, 0.3113, 0.4849, 0.3022, 0.4901, 0.3022, 0.5006, 0.3008, 0.4849, 0.3218, 0.4849, 0.3218, 0.5059, 0.3008, 0.5059, 0.3008, 0.4849, 0.3218, 0.4849, 0.3218, 0.5059, 0.3008, 0.5059, 0.3008, 0.4849, 0.3218, 0.4849, 0.3218, 0.5059, 0.3008, 0.5059, 0.3008, 0.4849, 0.3218, 0.4849, 0.3218, 0.5059, 0.3008, 0.5059, 0.3008, 0.4849, 0.3218, 0.4849, 0.3218, 0.5059, 0.3008, 0.5059, 0.3008, 0.4849, 0.3218, 0.4849, 0.3218, 0.5059, 0.3008, 0.5059, 0.3008, 0.4849, 0.3218, 0.4849, 0.3218, 0.5059, 0.3008, 0.5059, 0.3008, 0.4849, 0.3218, 0.4849, 0.3218, 0.5059, 0.3008, 0.5059, 0.3008, 0.4849, 0.3218, 0.4849, 0.3218, 0.5059, 0.3008, 0.5059, 0.3008, 0.4849, 0.3218, 0.4849, 0.3218, 0.5059, 0.3008, 0.5059, 0.3008, 0.4849, 0.3218, 0.4849, 0.3218, 0.5059, 0.3008, 0.5059, 0.3008, 0.4849, 0.3218, 0.4849, 0.3218, 0.5059, 0.3008, 0.5059, 0.3008, 0.4849, 0.3218, 0.4849, 0.3218, 0.5059, 0.3008, 0.5059, 0.3008, 0.4849, 0.3218, 0.4849, 0.3218, 0.5059, 0.3008, 0.5059, 0.3008, 0.4849, 0.3218, 0.4849, 0.3218, 0.5059, 0.3008, 0.5059, 0.3008, 0.4849, 0.3218, 0.4849, 0.3218, 0.5059, 0.3008, 0.5059, 0.3008, 0.4849, 0.3218, 0.4849, 0.3218, 0.5059, 0.3008, 0.5059, 0.3008, 0.4849, 0.3218, 0.4849, 0.3218, 0.5059, 0.3008, 0.5059, 0.3008, 0.4849, 0.3218, 0.4849, 0.3218, 0.5059, 0.3008, 0.5059, 0.3008, 0.4849, 0.3218, 0.4849, 0.3218, 0.5059, 0.3008, 0.5059, 0.3008, 0.4849, 0.3218, 0.4849, 0.3218, 0.5059, 0.3008, 0.5059, 0.3008, 0.4849, 0.3218, 0.4849, 0.3218, 0.5059, 0.3008, 0.5059, 0.3008, 0.4849, 0.3218, 0.4849, 0.3218, 0.5059, 0.3008, 0.5059, 0.3008, 0.4849, 0.3218, 0.4849, 0.3218, 0.5059, 0.3008, 0.5059, 0.3008, 0.4849, 0.3218, 0.4849, 0.3218, 0.5059, 0.3008, 0.5059, 0.3008, 0.4849, 0.3218, 0.4849, 0.3218, 0.5059, 0.3008, 0.5059, 0.3008, 0.4849, 0.3218, 0.4849, 0.3218, 0.5059, 0.3008, 0.5059, 0.3008, 0.4849, 0.3218, 0.4849, 0.3218, 0.5059, 0.3008, 0.5059, 0.3008, 0.4849, 0.3218, 0.4849, 0.3218, 0.5059, 0.3008, 0.5059, 0.2698, 0.5724, 0.2875, 0.5724, 0.2875, 0.5902, 0.2698, 0.5902, 0.2698, 0.5724, 0.2875, 0.5724, 0.2875, 0.5902, 0.2698, 0.5902, 0.2698, 0.5724, 0.2875, 0.5724, 0.2875, 0.5902, 0.2698, 0.5902, 0.2698, 0.5724, 0.2875, 0.5724, 0.2875, 0.5902, 0.2698, 0.5902, 0.2698, 0.5724, 0.2875, 0.5724, 0.2875, 0.5902, 0.2698, 0.5902, 0.2698, 0.5724, 0.2875, 0.5724, 0.2875, 0.5902, 0.2698, 0.5902, 0.2698, 0.5724, 0.2875, 0.5724, 0.2875, 0.5902, 0.2698, 0.5902, 0.2698, 0.5724, 0.2875, 0.5724, 0.2875, 0.5902, 0.2698, 0.5902, 0.27, 0.5707, 0.2877, 0.5707, 0.2877, 0.5884, 0.27, 0.5884, 0.27, 0.5707, 0.2877, 0.5707, 0.2877, 0.5884, 0.27, 0.5884, 0.27, 0.5707, 0.2877, 0.5707, 0.2877, 0.5884, 0.27, 0.5884, 0.27, 0.5707, 0.2877, 0.5707, 0.2877, 0.5884, 0.27, 0.5884, 0.27, 0.5707, 0.2877, 0.5707, 0.2877, 0.5884, 0.27, 0.5884, 0.27, 0.5707, 0.2877, 0.5707, 0.2877, 0.5884, 0.27, 0.5884, 0.27, 0.5707, 0.2877, 0.5707, 0.2877, 0.5884, 0.27, 0.5884, 0.27, 0.5707, 0.2877, 0.5707, 0.2877, 0.5884, 0.27, 0.5884, 0.27, 0.5707, 0.2877, 0.5707, 0.2877, 0.5884, 0.27, 0.5884, 0.27, 0.5707, 0.2877, 0.5707, 0.2877, 0.5884, 0.27, 0.5884, 0.27, 0.5707, 0.2877, 0.5707, 0.2877, 0.5884, 0.27, 0.5884, 0.27, 0.5707, 0.2877, 0.5707, 0.2877, 0.5884, 0.27, 0.5884, 0.27, 0.5707, 0.2877, 0.5707, 0.2877, 0.5884, 0.27, 0.5884, 0.27, 0.5707, 0.2877, 0.5707, 0.2877, 0.5884, 0.27, 0.5884, 0.27, 0.5707, 0.2877, 0.5707, 0.2877, 0.5884, 0.27, 0.5884, 0.27, 0.5707, 0.2877, 0.5707, 0.2877, 0.5884, 0.27, 0.5884, 0.2789, 0.5884, 0.2851, 0.5858, 0.2877, 0.5795, 0.2851, 0.5733, 0.2789, 0.5707, 0.2726, 0.5733, 0.27, 0.5795, 0.2726, 0.5858, 0.2698, 0.5724, 0.2875, 0.5724, 0.2875, 0.5902, 0.2698, 0.5902, 0.2698, 0.5724, 0.2875, 0.5724, 0.2875, 0.5902, 0.2698, 0.5902, 0.2698, 0.5724, 0.2875, 0.5724, 0.2875, 0.5902, 0.2698, 0.5902, 0.2698, 0.5724, 0.2875, 0.5724, 0.2875, 0.5902, 0.2698, 0.5902, 0.2698, 0.5724, 0.2875, 0.5724, 0.2875, 0.5902, 0.2698, 0.5902, 0.2698, 0.5724, 0.2875, 0.5724, 0.2875, 0.5902, 0.2698, 0.5902, 0.2698, 0.5724, 0.2875, 0.5724, 0.2875, 0.5902, 0.2698, 0.5902, 0.2698, 0.5724, 0.2875, 0.5724, 0.2875, 0.5902, 0.2698, 0.5902, 0.2789, 0.5884, 0.2851, 0.5858, 0.2877, 0.5795, 0.2851, 0.5733, 0.2789, 0.5707, 0.2726, 0.5733, 0.27, 0.5795, 0.2726, 0.5858, 0.3008, 0.4849, 0.3008, 0.5059, 0.3218, 0.5059, 0.3218, 0.4849, 0.3008, 0.4849, 0.3008, 0.5059, 0.3218, 0.5059, 0.3218, 0.4849, 0.3008, 0.4849, 0.3008, 0.5059, 0.3218, 0.5059, 0.3218, 0.4849, 0.3113, 0.5059, 0.3022, 0.5006, 0.3022, 0.4901, 0.3113, 0.4849, 0.3204, 0.4901, 0.3204, 0.5006, 0.3008, 0.4849, 0.3008, 0.5059, 0.3218, 0.5059, 0.3218, 0.4849, 0.3008, 0.4849, 0.3008, 0.5059, 0.3218, 0.5059, 0.3218, 0.4849, 0.3008, 0.4849, 0.3008, 0.5059, 0.3218, 0.5059, 0.3218, 0.4849, 0.3008, 0.4849, 0.3008, 0.5059, 0.3218, 0.5059, 0.3218, 0.4849, 0.3008, 0.4849, 0.3008, 0.5059, 0.3218, 0.5059, 0.3218, 0.4849, 0.3008, 0.4849, 0.3008, 0.5059, 0.3218, 0.5059, 0.3218, 0.4849, 0.3008, 0.4849, 0.3008, 0.5059, 0.3218, 0.5059, 0.3218, 0.4849, 0.3008, 0.4849, 0.3008, 0.5059, 0.3218, 0.5059, 0.3218, 0.4849, 0.3008, 0.4849, 0.3008, 0.5059, 0.3218, 0.5059, 0.3218, 0.4849, 0.3008, 0.4849, 0.3008, 0.5059, 0.3218, 0.5059, 0.3218, 0.4849, 0.3008, 0.4849, 0.3008, 0.5059, 0.3218, 0.5059, 0.3218, 0.4849, 0.3008, 0.4849, 0.3008, 0.5059, 0.3218, 0.5059, 0.3218, 0.4849, 0.3008, 0.4849, 0.3008, 0.5059, 0.3218, 0.5059, 0.3218, 0.4849, 0.3008, 0.4849, 0.3008, 0.5059, 0.3218, 0.5059, 0.3218, 0.4849, 0.3008, 0.4849, 0.3008, 0.5059, 0.3218, 0.5059, 0.3218, 0.4849, 0.3008, 0.4849, 0.3008, 0.5059, 0.3218, 0.5059, 0.3218, 0.4849, 0.3008, 0.4849, 0.3008, 0.5059, 0.3218, 0.5059, 0.3218, 0.4849, 0.3008, 0.4849, 0.3008, 0.5059, 0.3218, 0.5059, 0.3218, 0.4849, 0.3008, 0.4849, 0.3008, 0.5059, 0.3218, 0.5059, 0.3218, 0.4849, 0.3008, 0.4849, 0.3008, 0.5059, 0.3218, 0.5059, 0.3218, 0.4849, 0.3008, 0.4849, 0.3008, 0.5059, 0.3218, 0.5059, 0.3218, 0.4849, 0.3008, 0.4849, 0.3008, 0.5059, 0.3218, 0.5059, 0.3218, 0.4849, 0.3008, 0.4849, 0.3008, 0.5059, 0.3218, 0.5059, 0.3218, 0.4849, 0.3008, 0.4849, 0.3008, 0.5059, 0.3218, 0.5059, 0.3218, 0.4849, 0.3008, 0.4849, 0.3008, 0.5059, 0.3218, 0.5059, 0.3218, 0.4849, 0.3008, 0.4849, 0.3008, 0.5059, 0.3218, 0.5059, 0.3218, 0.4849, 0.3008, 0.4849, 0.3008, 0.5059, 0.3218, 0.5059, 0.3218, 0.4849, 0.2698, 0.5724, 0.2698, 0.5902, 0.2875, 0.5902, 0.2875, 0.5724, 0.2698, 0.5724, 0.2698, 0.5902, 0.2875, 0.5902, 0.2875, 0.5724, 0.2698, 0.5724, 0.2698, 0.5902, 0.2875, 0.5902, 0.2875, 0.5724, 0.2698, 0.5724, 0.2698, 0.5902, 0.2875, 0.5902, 0.2875, 0.5724, 0.2698, 0.5724, 0.2698, 0.5902, 0.2875, 0.5902, 0.2875, 0.5724, 0.2698, 0.5724, 0.2698, 0.5902, 0.2875, 0.5902, 0.2875, 0.5724, 0.2698, 0.5724, 0.2698, 0.5902, 0.2875, 0.5902, 0.2875, 0.5724, 0.2698, 0.5724, 0.2698, 0.5902, 0.2875, 0.5902, 0.2875, 0.5724, 0.27, 0.5707, 0.27, 0.5884, 0.2877, 0.5884, 0.2877, 0.5707, 0.27, 0.5707, 0.27, 0.5884, 0.2877, 0.5884, 0.2877, 0.5707, 0.27, 0.5707, 0.27, 0.5884, 0.2877, 0.5884, 0.2877, 0.5707, 0.27, 0.5707, 0.27, 0.5884, 0.2877, 0.5884, 0.2877, 0.5707, 0.27, 0.5707, 0.27, 0.5884, 0.2877, 0.5884, 0.2877, 0.5707, 0.27, 0.5707, 0.27, 0.5884, 0.2877, 0.5884, 0.2877, 0.5707, 0.27, 0.5707, 0.27, 0.5884, 0.2877, 0.5884, 0.2877, 0.5707, 0.27, 0.5707, 0.27, 0.5884, 0.2877, 0.5884, 0.2877, 0.5707, 0.27, 0.5707, 0.27, 0.5884, 0.2877, 0.5884, 0.2877, 0.5707, 0.27, 0.5707, 0.27, 0.5884, 0.2877, 0.5884, 0.2877, 0.5707, 0.27, 0.5707, 0.27, 0.5884, 0.2877, 0.5884, 0.2877, 0.5707, 0.27, 0.5707, 0.27, 0.5884, 0.2877, 0.5884, 0.2877, 0.5707, 0.27, 0.5707, 0.27, 0.5884, 0.2877, 0.5884, 0.2877, 0.5707, 0.27, 0.5707, 0.27, 0.5884, 0.2877, 0.5884, 0.2877, 0.5707, 0.27, 0.5707, 0.27, 0.5884, 0.2877, 0.5884, 0.2877, 0.5707, 0.27, 0.5707, 0.27, 0.5884, 0.2877, 0.5884, 0.2877, 0.5707, 0.2789, 0.5884, 0.2726, 0.5858, 0.27, 0.5795, 0.2726, 0.5733, 0.2789, 0.5707, 0.2851, 0.5733, 0.2877, 0.5795, 0.2851, 0.5858, 0.2698, 0.5724, 0.2698, 0.5902, 0.2875, 0.5902, 0.2875, 0.5724, 0.2698, 0.5724, 0.2698, 0.5902, 0.2875, 0.5902, 0.2875, 0.5724, 0.2698, 0.5724, 0.2698, 0.5902, 0.2875, 0.5902, 0.2875, 0.5724, 0.2698, 0.5724, 0.2698, 0.5902, 0.2875, 0.5902, 0.2875, 0.5724, 0.2698, 0.5724, 0.2698, 0.5902, 0.2875, 0.5902, 0.2875, 0.5724, 0.2698, 0.5724, 0.2698, 0.5902, 0.2875, 0.5902, 0.2875, 0.5724, 0.2698, 0.5724, 0.2698, 0.5902, 0.2875, 0.5902, 0.2875, 0.5724, 0.2698, 0.5724, 0.2698, 0.5902, 0.2875, 0.5902, 0.2875, 0.5724, 0.2789, 0.5884, 0.2726, 0.5858, 0.27, 0.5795, 0.2726, 0.5733, 0.2789, 0.5707, 0.2851, 0.5733, 0.2877, 0.5795, 0.2851, 0.5858])
me_circle_002.use_remesh_preserve_volume = False
me_circle_002.use_remesh_preserve_attributes = False
me_circle_002.use_mirror_vertex_groups = False
me_circle_002.update()
me_plane = bpy.data.meshes.new('Plane')
me_plane.from_pydata([(-1.219, -0.9513, -0.1492), (-0.5, 0.0, -0.1473), (-0.5, -0.5, -0.1473), (-0.5, -1.0, -0.1473), (0.0, -1.0, -0.1473), (0.0, -0.5, -0.1473), (-1.0, 0.0, -0.1473), (-1.0, -0.5, -0.1473), (0.0, 0.0, -0.1473), (-0.9659, -1.198, -0.1522), (-1.219, -0.9513, -0.04964), (-0.5, -1.0, -0.04775), (0.0, -1.0, -0.04775), (-1.0, 0.0, -0.04775), (-1.0, -0.5, -0.04775), (0.0, 0.0, 0.01387), (-0.9659, -1.198, -0.05267), (-1.035, -0.8356, 0.01217), (-0.5002, -0.8719, 0.01358), (0.0, -0.8719, 0.01358), (-0.8724, 0.0, 0.01358), (-0.8724, -0.4997, 0.01358), (-0.8471, -1.019, 0.009916), (0.0, 2.246, -0.5562), (-1.945, 1.123, -0.5562), (-1.945, -1.123, -0.5562), (1.963e-07, -2.246, -0.5562), (1.945, -1.123, -0.5562), (1.945, 1.123, -0.5562), (0.0, 2.246, -0.02376), (-1.945, 1.123, -0.02376), (-1.945, -1.123, -0.02376), (1.963e-07, -2.246, -0.02376), (1.945, -1.123, -0.02376), (1.945, 1.123, -0.02376), (2.508e-09, 1.992, -0.02376), (-1.725, 0.9962, -0.02376), (-1.725, -0.9962, -0.02376), (1.767e-07, -1.992, -0.02376), (1.725, -0.9962, -0.02376), (1.725, 0.9962, -0.02376), (9.629e-09, 1.829, -0.1548), (-1.584, 0.9144, -0.1548), (-1.584, -0.9144, -0.1548), (1.695e-07, -1.829, -0.1548), (1.584, -0.9144, -0.1548), (1.584, 0.9144, -0.1548)], [(8, 15)], [(3, 2, 5, 4), (7, 6, 1, 2), (2, 1, 8, 5), (9, 0, 7, 2, 3), (3, 11, 16, 9), (7, 14, 13, 6), (9, 16, 10, 0), (4, 12, 11, 3), (0, 10, 14, 7), (14, 21, 20, 13), (10, 17, 21, 14), (16, 22, 17, 10), (12, 19, 18, 11), (11, 18, 22, 16), (22, 18, 19, 15, 20, 21, 17), (23, 29, 34, 28), (27, 33, 32, 26), (25, 31, 30, 24), (28, 34, 33, 27), (26, 32, 31, 25), (24, 30, 29, 23), (33, 39, 38, 32), (31, 37, 36, 30), (34, 40, 39, 33), (32, 38, 37, 31), (30, 36, 35, 29), (29, 35, 40, 34), (38, 44, 43, 37), (36, 42, 41, 35), (35, 41, 46, 40), (39, 45, 44, 38), (37, 43, 42, 36), (40, 46, 45, 39), (42, 43, 44, 45, 46, 41), (24, 23, 28, 27, 26, 25)])
me_plane.use_remesh_preserve_volume = False
me_plane.use_remesh_preserve_attributes = False
me_plane.use_mirror_vertex_groups = False
me_plane.update()

# ---- objects
ob_turrethead = bpy.data.objects.new('TurretHead', me_circle_002)
ob_turretpedestal = bpy.data.objects.new('TurretPedestal', me_plane)
ob_lamp = bpy.data.objects.new('Lamp', light_lamp)
ob_camera = bpy.data.objects.new('Camera', cam_camera)

# ---- transforms, parenting, visibility, modifiers, constraints
ob_turrethead.location = (0.0, 0.0, 1.262)
ob_turrethead.lineart.crease_threshold = 0.0
ob_turretpedestal.location = (0.0, 0.0, 1.13)
ob_turretpedestal.scale = (2.032, 2.032, 2.032)
ob_turretpedestal.lineart.crease_threshold = 0.0
_m = ob_turretpedestal.modifiers.new('Mirror', 'MIRROR')
_m.use_axis = (True, True, False)
_m.use_clip = True
_m.use_mirror_merge = False
ob_lamp.location = (4.076, 1.005, 5.904)
ob_lamp.rotation_euler = (0.6503, 0.05522, 1.866)
ob_lamp.lock_rotations_4d = False
ob_lamp.empty_display_type = 'ARROWS'
ob_lamp.color = (0.0, 0.0, 0.0, 0.0)
ob_lamp.hide_viewport = True
ob_lamp.lineart.crease_threshold = 0.0
ob_camera.location = (7.481, -6.508, 5.344)
ob_camera.rotation_euler = (1.109, 0.01082, 0.8149)
ob_camera.lock_rotations_4d = False
ob_camera.empty_display_type = 'ARROWS'
ob_camera.color = (0.0, 0.0, 0.0, 0.0)
ob_camera.hide_viewport = True
ob_camera.display_type = 'WIRE'
ob_camera.lineart.crease_threshold = 0.0

# ---- collection membership
col_collection_1.objects.link(ob_turrethead)
col_collection_1.objects.link(ob_turretpedestal)
col_collection_1.objects.link(ob_lamp)
col_collection_1.objects.link(ob_camera)

# ---- scene / render settings (as saved in the file)
scene.camera = ob_camera
scene.frame_start = 1; scene.frame_end = 250; scene.frame_set(120)
scene.render.engine = 'BLENDER_EEVEE_NEXT'
scene.render.resolution_percentage = 50
scene.render.dither_intensity = 0.0
scene.cycles.use_denoising = False
scene.cycles.samples = 128
scene.cycles.sampling_pattern = 'TABULATED_SOBOL'
scene.cycles.light_sampling_threshold = 0.0
scene.cycles.use_adaptive_sampling = False
scene.cycles.use_light_tree = False
scene.cycles.blur_glossy = 0.0
scene.cycles.sample_clamp_indirect = 0.0
scene.view_settings.view_transform = 'Standard'
bpy.context.view_layer.update()
